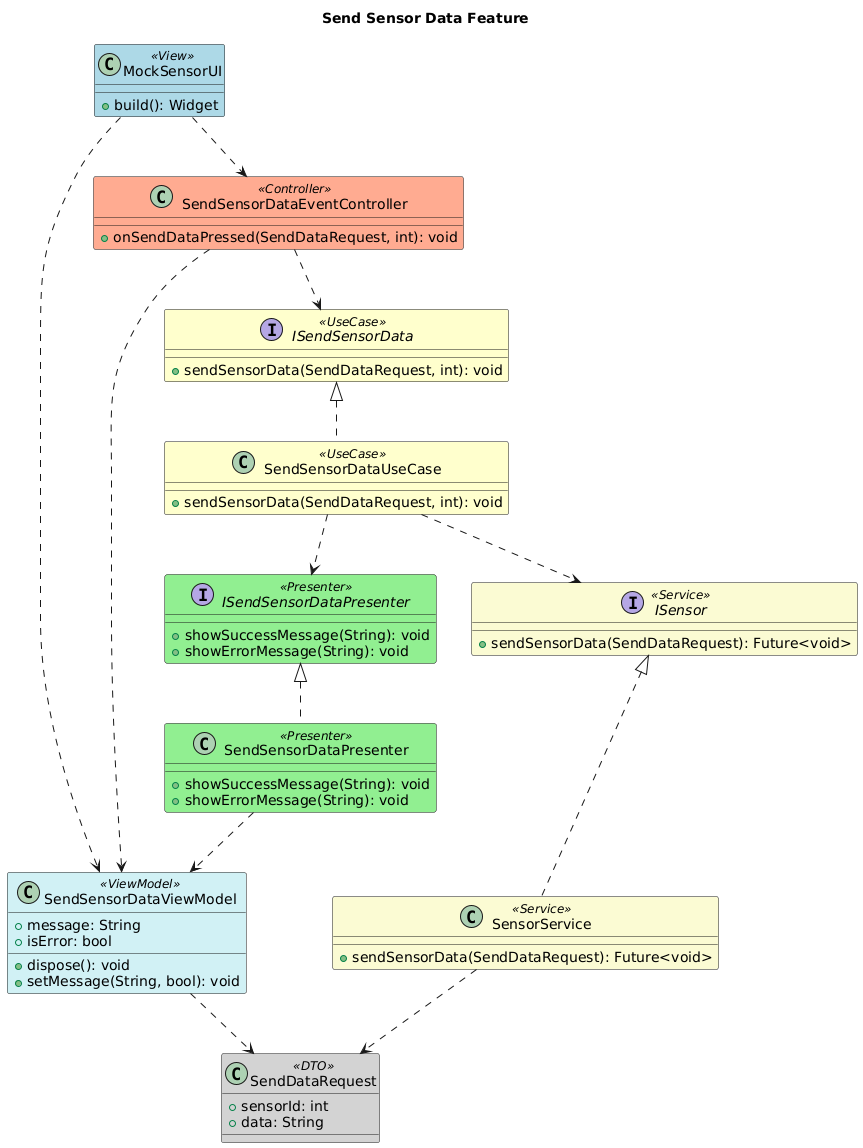

The diagram above was rendered by PlantUML. Its source (embedded in the PNG):
@startuml
title Send Sensor Data Feature

'--- STYLE CONFIGURATION ---
skinparam class {
    BackgroundColor<<View>> LightBlue
    BackgroundColor<<ViewModel>> #D0F0F5
    BackgroundColor<<Controller>> #FFAB91
    BackgroundColor<<UseCase>> #FEFECD
    BackgroundColor<<Presenter>> #90EE90
    BackgroundColor<<Service>> #FAFAD2
    BackgroundColor<<DTO>> #D3D3D3
}

class MockSensorUI <<View>> {
  +build(): Widget
}

class SendSensorDataViewModel <<ViewModel>> {
  +message: String
  +isError: bool
  +dispose(): void
  +setMessage(String, bool): void
}

class SendSensorDataEventController <<Controller>> {
  +onSendDataPressed(SendDataRequest, int): void
}

interface ISendSensorData <<UseCase>> {
  +sendSensorData(SendDataRequest, int): void
}

class SendSensorDataUseCase <<UseCase>> {
  +sendSensorData(SendDataRequest, int): void
}

ISendSensorData <|.. SendSensorDataUseCase

interface ISendSensorDataPresenter <<Presenter>> {
  +showSuccessMessage(String): void
  +showErrorMessage(String): void
}

class SendSensorDataPresenter <<Presenter>> {
  +showSuccessMessage(String): void
  +showErrorMessage(String): void
}

ISendSensorDataPresenter <|.. SendSensorDataPresenter

interface ISensor <<Service>> {
  +sendSensorData(SendDataRequest): Future<void>
}

class SensorService <<Service>> {
  +sendSensorData(SendDataRequest): Future<void>
}

ISensor <|.. SensorService

class SendDataRequest <<DTO>> {
  +sensorId: int
  +data: String
}

MockSensorUI ..> SendSensorDataEventController
MockSensorUI ..> SendSensorDataViewModel

SendSensorDataViewModel ..> SendDataRequest

SendSensorDataEventController ..> ISendSensorData
SendSensorDataEventController ..> SendSensorDataViewModel

SendSensorDataUseCase ..> ISensor
SendSensorDataUseCase ..> ISendSensorDataPresenter

SendSensorDataPresenter ..> SendSensorDataViewModel

SensorService ..> SendDataRequest

@enduml